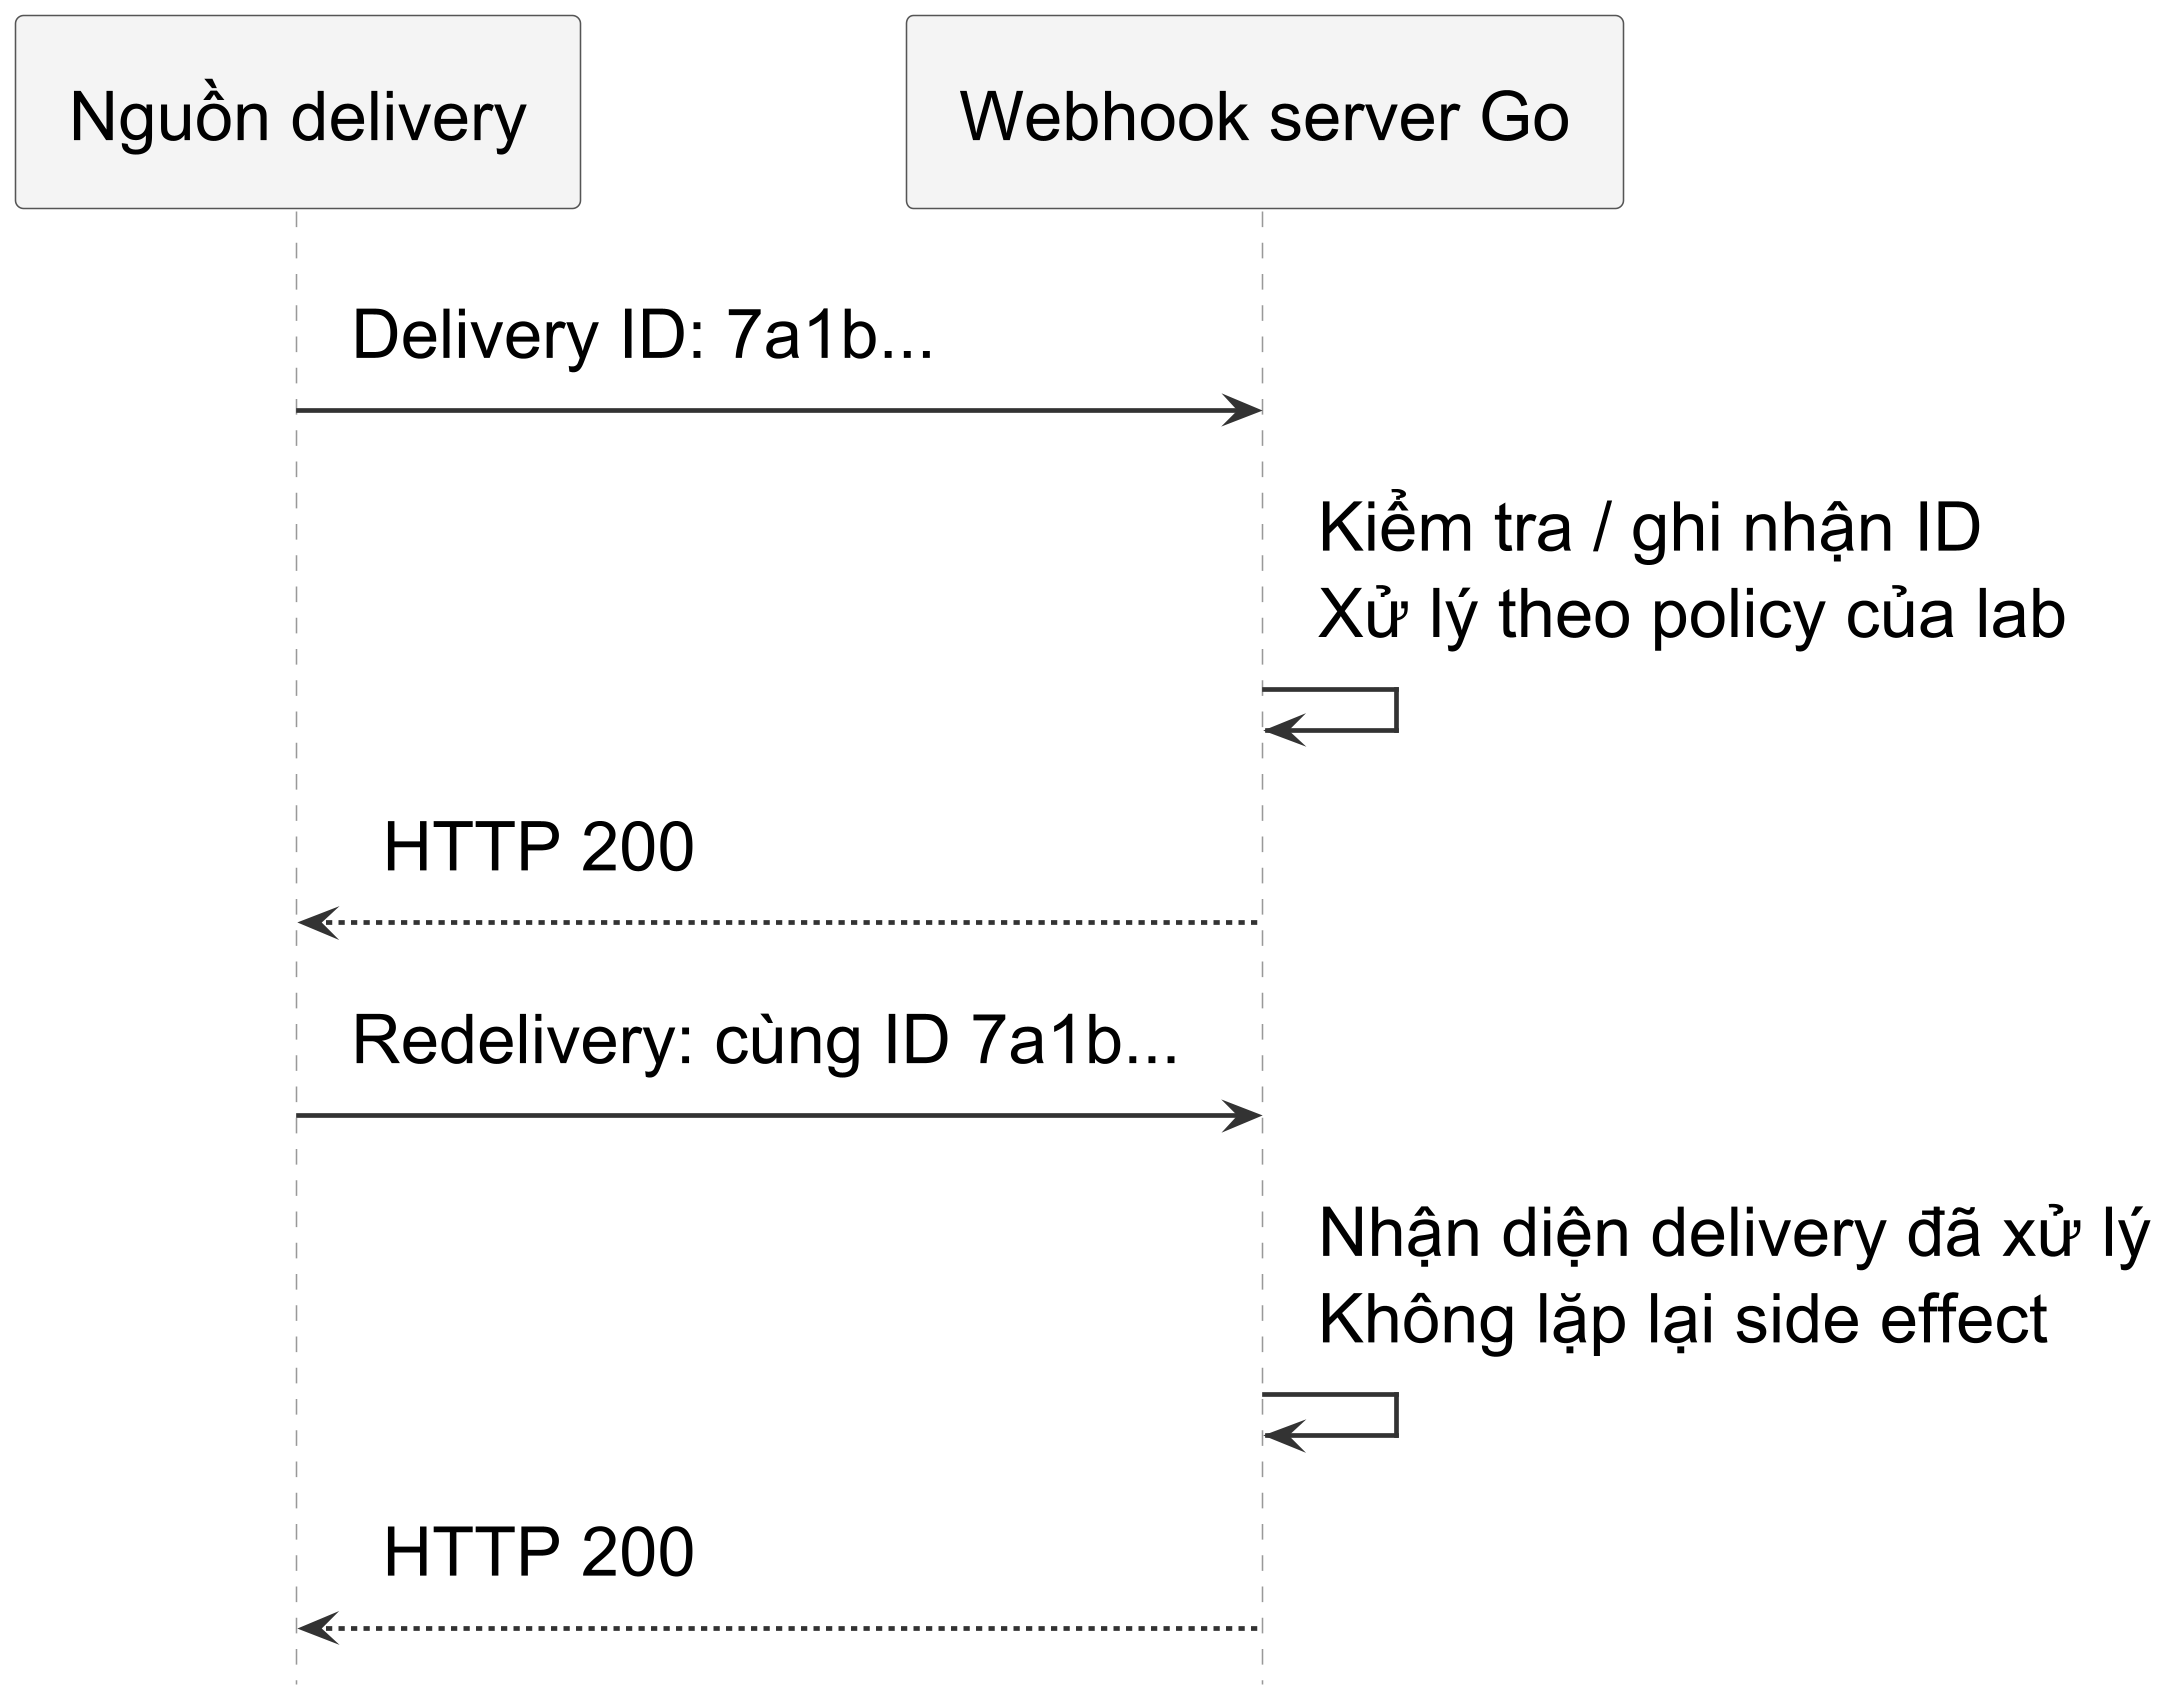

The diagram above was rendered by PlantUML. Its source (embedded in the PNG):
@startuml
!include publication-flow.iuml
participant "Nguồn delivery" as source
participant "Webhook server Go" as server
source -> server : Delivery ID: 7a1b...
server -> server : Kiểm tra / ghi nhận ID\nXử lý theo policy của lab
server --> source : HTTP 200
source -> server : Redelivery: cùng ID 7a1b...
server -> server : Nhận diện delivery đã xử lý\nKhông lặp lại side effect
server --> source : HTTP 200
@enduml